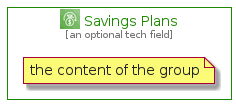

The diagram above was rendered by PlantUML. Its source (embedded in the PNG):
@startuml
' configures the library
!global $INCLUSION_MODE="local"
!global $LIB_BASE_LOCATION="../../.."
' loads the library
!include $LIB_BASE_LOCATION/bootstrap.puml
' loads the aws-20210131 bootstrap
include('aws-20210131/bootstrap')
' loads the SavingsPlans element
include('aws-20210131/Architecture/AwsCostManagement/SavingsPlans')
SavingsPlansGroup('savings_plans', 'Savings Plans', 'an optional tech field'){
  note as note
  the content of the group
  end note
}
@enduml